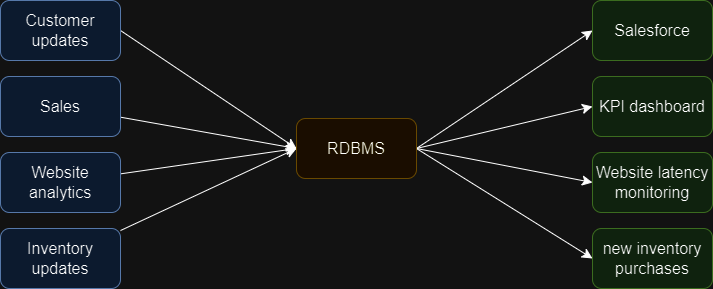

The diagram above was exported from draw.io. Its source (the exported page's mxGraphModel, read from the mxfile embedded in the PNG):
<mxGraphModel dx="1450" dy="584" grid="0" gridSize="10" guides="1" tooltips="1" connect="1" arrows="1" fold="1" page="0" pageScale="1" pageWidth="850" pageHeight="1100" math="0" shadow="0">
  <root>
    <mxCell id="0" />
    <mxCell id="1" parent="0" />
    <mxCell id="a7M2OUMDhgX5fHUt78Sp-9" style="edgeStyle=none;curved=1;rounded=0;orthogonalLoop=1;jettySize=auto;html=1;exitX=1;exitY=0.5;exitDx=0;exitDy=0;entryX=0;entryY=0.5;entryDx=0;entryDy=0;fontSize=12;startSize=8;endSize=8;" edge="1" parent="1" source="a7M2OUMDhgX5fHUt78Sp-1" target="a7M2OUMDhgX5fHUt78Sp-5">
      <mxGeometry relative="1" as="geometry" />
    </mxCell>
    <mxCell id="a7M2OUMDhgX5fHUt78Sp-1" value="Customer updates" style="rounded=1;whiteSpace=wrap;html=1;fontSize=16;fillColor=#dae8fc;strokeColor=#6c8ebf;" vertex="1" parent="1">
      <mxGeometry x="-280" y="63" width="120" height="60" as="geometry" />
    </mxCell>
    <mxCell id="a7M2OUMDhgX5fHUt78Sp-10" style="edgeStyle=none;curved=1;rounded=0;orthogonalLoop=1;jettySize=auto;html=1;entryX=0;entryY=0.5;entryDx=0;entryDy=0;fontSize=12;startSize=8;endSize=8;" edge="1" parent="1" source="a7M2OUMDhgX5fHUt78Sp-2" target="a7M2OUMDhgX5fHUt78Sp-5">
      <mxGeometry relative="1" as="geometry" />
    </mxCell>
    <mxCell id="a7M2OUMDhgX5fHUt78Sp-2" value="Sales" style="rounded=1;whiteSpace=wrap;html=1;fontSize=16;fillColor=#dae8fc;strokeColor=#6c8ebf;" vertex="1" parent="1">
      <mxGeometry x="-280" y="139" width="120" height="60" as="geometry" />
    </mxCell>
    <mxCell id="a7M2OUMDhgX5fHUt78Sp-11" style="edgeStyle=none;curved=1;rounded=0;orthogonalLoop=1;jettySize=auto;html=1;entryX=0;entryY=0.5;entryDx=0;entryDy=0;fontSize=12;startSize=8;endSize=8;" edge="1" parent="1" source="a7M2OUMDhgX5fHUt78Sp-3" target="a7M2OUMDhgX5fHUt78Sp-5">
      <mxGeometry relative="1" as="geometry" />
    </mxCell>
    <mxCell id="a7M2OUMDhgX5fHUt78Sp-3" value="Website analytics" style="rounded=1;whiteSpace=wrap;html=1;fontSize=16;fillColor=#dae8fc;strokeColor=#6c8ebf;" vertex="1" parent="1">
      <mxGeometry x="-280" y="215" width="120" height="60" as="geometry" />
    </mxCell>
    <mxCell id="a7M2OUMDhgX5fHUt78Sp-12" style="edgeStyle=none;curved=1;rounded=0;orthogonalLoop=1;jettySize=auto;html=1;entryX=0;entryY=0.5;entryDx=0;entryDy=0;fontSize=12;startSize=8;endSize=8;" edge="1" parent="1" source="a7M2OUMDhgX5fHUt78Sp-4" target="a7M2OUMDhgX5fHUt78Sp-5">
      <mxGeometry relative="1" as="geometry" />
    </mxCell>
    <mxCell id="a7M2OUMDhgX5fHUt78Sp-4" value="Inventory updates" style="rounded=1;whiteSpace=wrap;html=1;fontSize=16;fillColor=#dae8fc;strokeColor=#6c8ebf;" vertex="1" parent="1">
      <mxGeometry x="-280" y="291" width="120" height="60" as="geometry" />
    </mxCell>
    <mxCell id="a7M2OUMDhgX5fHUt78Sp-18" style="edgeStyle=none;curved=1;rounded=0;orthogonalLoop=1;jettySize=auto;html=1;entryX=0;entryY=0.5;entryDx=0;entryDy=0;fontSize=12;startSize=8;endSize=8;exitX=1;exitY=0.5;exitDx=0;exitDy=0;" edge="1" parent="1" source="a7M2OUMDhgX5fHUt78Sp-5" target="a7M2OUMDhgX5fHUt78Sp-13">
      <mxGeometry relative="1" as="geometry" />
    </mxCell>
    <mxCell id="a7M2OUMDhgX5fHUt78Sp-19" style="edgeStyle=none;curved=1;rounded=0;orthogonalLoop=1;jettySize=auto;html=1;entryX=0;entryY=0.5;entryDx=0;entryDy=0;fontSize=12;startSize=8;endSize=8;exitX=1;exitY=0.5;exitDx=0;exitDy=0;" edge="1" parent="1" source="a7M2OUMDhgX5fHUt78Sp-5" target="a7M2OUMDhgX5fHUt78Sp-15">
      <mxGeometry relative="1" as="geometry" />
    </mxCell>
    <mxCell id="a7M2OUMDhgX5fHUt78Sp-20" style="edgeStyle=none;curved=1;rounded=0;orthogonalLoop=1;jettySize=auto;html=1;exitX=1;exitY=0.5;exitDx=0;exitDy=0;entryX=0;entryY=0.5;entryDx=0;entryDy=0;fontSize=12;startSize=8;endSize=8;" edge="1" parent="1" source="a7M2OUMDhgX5fHUt78Sp-5" target="a7M2OUMDhgX5fHUt78Sp-16">
      <mxGeometry relative="1" as="geometry" />
    </mxCell>
    <mxCell id="a7M2OUMDhgX5fHUt78Sp-21" style="edgeStyle=none;curved=1;rounded=0;orthogonalLoop=1;jettySize=auto;html=1;exitX=1;exitY=0.5;exitDx=0;exitDy=0;entryX=0;entryY=0.5;entryDx=0;entryDy=0;fontSize=12;startSize=8;endSize=8;" edge="1" parent="1" source="a7M2OUMDhgX5fHUt78Sp-5" target="a7M2OUMDhgX5fHUt78Sp-17">
      <mxGeometry relative="1" as="geometry" />
    </mxCell>
    <mxCell id="a7M2OUMDhgX5fHUt78Sp-5" value="RDBMS" style="rounded=1;whiteSpace=wrap;html=1;fontSize=16;fillColor=#fff2cc;strokeColor=#d6b656;" vertex="1" parent="1">
      <mxGeometry x="16" y="181" width="120" height="60" as="geometry" />
    </mxCell>
    <mxCell id="a7M2OUMDhgX5fHUt78Sp-13" value="Salesforce" style="rounded=1;whiteSpace=wrap;html=1;fontSize=16;fillColor=#d5e8d4;strokeColor=#82b366;" vertex="1" parent="1">
      <mxGeometry x="312" y="63" width="120" height="60" as="geometry" />
    </mxCell>
    <mxCell id="a7M2OUMDhgX5fHUt78Sp-15" value="KPI dashboard" style="rounded=1;whiteSpace=wrap;html=1;fontSize=16;fillColor=#d5e8d4;strokeColor=#82b366;" vertex="1" parent="1">
      <mxGeometry x="312" y="139" width="120" height="60" as="geometry" />
    </mxCell>
    <mxCell id="a7M2OUMDhgX5fHUt78Sp-16" value="Website latency monitoring" style="rounded=1;whiteSpace=wrap;html=1;fontSize=16;fillColor=#d5e8d4;strokeColor=#82b366;" vertex="1" parent="1">
      <mxGeometry x="312" y="215" width="120" height="60" as="geometry" />
    </mxCell>
    <mxCell id="a7M2OUMDhgX5fHUt78Sp-17" value="new inventory purchases" style="rounded=1;whiteSpace=wrap;html=1;fontSize=16;fillColor=#d5e8d4;strokeColor=#82b366;" vertex="1" parent="1">
      <mxGeometry x="312" y="291" width="120" height="60" as="geometry" />
    </mxCell>
  </root>
</mxGraphModel>